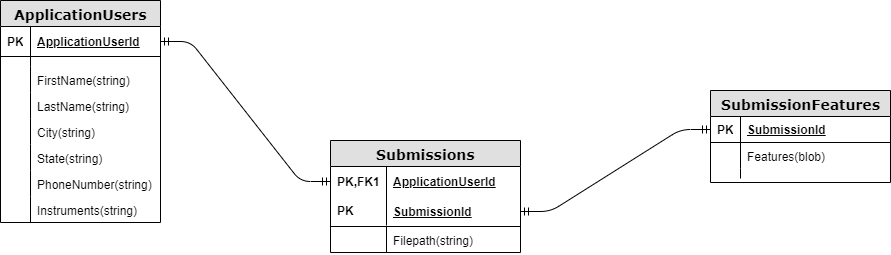

The diagram above was exported from draw.io. Its source (the exported page's mxGraphModel, read from the mxfile embedded in the PNG):
<mxGraphModel dx="1232" dy="742" grid="1" gridSize="10" guides="1" tooltips="1" connect="1" arrows="1" fold="1" page="1" pageScale="1" pageWidth="1100" pageHeight="850" background="#ffffff" math="0" shadow="0">
  <root>
    <mxCell id="0" />
    <mxCell id="1" parent="0" />
    <mxCell id="2e49270ec7c68f3f-1" value="&lt;b&gt;Submissions&lt;/b&gt;" style="swimlane;html=1;fontStyle=0;childLayout=stackLayout;horizontal=1;startSize=26;fillColor=#e0e0e0;horizontalStack=0;resizeParent=1;resizeLast=0;collapsible=1;marginBottom=0;swimlaneFillColor=#ffffff;align=center;rounded=0;shadow=0;comic=0;labelBackgroundColor=none;strokeWidth=1;fontFamily=Verdana;fontSize=14" parent="1" vertex="1">
      <mxGeometry x="380" y="170" width="190" height="112" as="geometry" />
    </mxCell>
    <mxCell id="2e49270ec7c68f3f-2" value="ApplicationUserId" style="shape=partialRectangle;top=0;left=0;right=0;bottom=0;html=1;align=left;verticalAlign=middle;fillColor=none;spacingLeft=60;spacingRight=4;whiteSpace=wrap;overflow=hidden;rotatable=0;points=[[0,0.5],[1,0.5]];portConstraint=eastwest;dropTarget=0;fontStyle=5;" parent="2e49270ec7c68f3f-1" vertex="1">
      <mxGeometry y="26" width="190" height="30" as="geometry" />
    </mxCell>
    <mxCell id="2e49270ec7c68f3f-3" value="PK,FK1" style="shape=partialRectangle;fontStyle=1;top=0;left=0;bottom=0;html=1;fillColor=none;align=left;verticalAlign=middle;spacingLeft=4;spacingRight=4;whiteSpace=wrap;overflow=hidden;rotatable=0;points=[];portConstraint=eastwest;part=1;" parent="2e49270ec7c68f3f-2" vertex="1" connectable="0">
      <mxGeometry width="56" height="30" as="geometry" />
    </mxCell>
    <mxCell id="2e49270ec7c68f3f-4" value="SubmissionId" style="shape=partialRectangle;top=0;left=0;right=0;bottom=1;html=1;align=left;verticalAlign=middle;fillColor=none;spacingLeft=60;spacingRight=4;whiteSpace=wrap;overflow=hidden;rotatable=0;points=[[0,0.5],[1,0.5]];portConstraint=eastwest;dropTarget=0;fontStyle=5;" parent="2e49270ec7c68f3f-1" vertex="1">
      <mxGeometry y="56" width="190" height="30" as="geometry" />
    </mxCell>
    <mxCell id="2e49270ec7c68f3f-5" value="PK" style="shape=partialRectangle;fontStyle=1;top=0;left=0;bottom=0;html=1;fillColor=none;align=left;verticalAlign=middle;spacingLeft=4;spacingRight=4;whiteSpace=wrap;overflow=hidden;rotatable=0;points=[];portConstraint=eastwest;part=1;" parent="2e49270ec7c68f3f-4" vertex="1" connectable="0">
      <mxGeometry y="-1" width="56" height="30" as="geometry" />
    </mxCell>
    <mxCell id="HDXYDy-0c-ykAd3sReYs-5" value="Filepath(string)" style="shape=partialRectangle;top=0;left=0;right=0;bottom=0;html=1;align=left;verticalAlign=top;fillColor=none;spacingLeft=60;spacingRight=4;whiteSpace=wrap;overflow=hidden;rotatable=0;points=[[0,0.5],[1,0.5]];portConstraint=eastwest;dropTarget=0;" parent="2e49270ec7c68f3f-1" vertex="1">
      <mxGeometry y="86" width="190" height="26" as="geometry" />
    </mxCell>
    <mxCell id="HDXYDy-0c-ykAd3sReYs-6" value="" style="shape=partialRectangle;top=0;left=0;bottom=0;html=1;fillColor=none;align=left;verticalAlign=top;spacingLeft=4;spacingRight=4;whiteSpace=wrap;overflow=hidden;rotatable=0;points=[];portConstraint=eastwest;part=1;" parent="HDXYDy-0c-ykAd3sReYs-5" vertex="1" connectable="0">
      <mxGeometry width="56" height="26" as="geometry" />
    </mxCell>
    <mxCell id="2e49270ec7c68f3f-8" value="&lt;b&gt;SubmissionFeatures&lt;/b&gt;" style="swimlane;html=1;fontStyle=0;childLayout=stackLayout;horizontal=1;startSize=26;fillColor=#e0e0e0;horizontalStack=0;resizeParent=1;resizeLast=0;collapsible=1;marginBottom=0;swimlaneFillColor=#ffffff;align=center;rounded=0;shadow=0;comic=0;labelBackgroundColor=none;strokeWidth=1;fontFamily=Verdana;fontSize=14;swimlaneLine=1;" parent="1" vertex="1">
      <mxGeometry x="760" y="120" width="180" height="92" as="geometry" />
    </mxCell>
    <mxCell id="2e49270ec7c68f3f-9" value="SubmissionId" style="shape=partialRectangle;top=0;left=0;right=0;bottom=1;html=1;align=left;verticalAlign=middle;fillColor=none;spacingLeft=34;spacingRight=4;whiteSpace=wrap;overflow=hidden;rotatable=0;points=[[0,0.5],[1,0.5]];portConstraint=eastwest;dropTarget=0;fontStyle=5;" parent="2e49270ec7c68f3f-8" vertex="1">
      <mxGeometry y="26" width="180" height="26" as="geometry" />
    </mxCell>
    <mxCell id="2e49270ec7c68f3f-10" value="&lt;b&gt;PK&lt;/b&gt;" style="shape=partialRectangle;top=0;left=0;bottom=0;html=1;fillColor=none;align=left;verticalAlign=middle;spacingLeft=4;spacingRight=4;whiteSpace=wrap;overflow=hidden;rotatable=0;points=[];portConstraint=eastwest;part=1;" parent="2e49270ec7c68f3f-9" vertex="1" connectable="0">
      <mxGeometry width="30" height="26" as="geometry" />
    </mxCell>
    <mxCell id="2e49270ec7c68f3f-13" value="Features(blob)" style="shape=partialRectangle;top=0;left=0;right=0;bottom=0;html=1;align=left;verticalAlign=top;fillColor=none;spacingLeft=34;spacingRight=4;whiteSpace=wrap;overflow=hidden;rotatable=0;points=[[0,0.5],[1,0.5]];portConstraint=eastwest;dropTarget=0;" parent="2e49270ec7c68f3f-8" vertex="1">
      <mxGeometry y="52" width="180" height="26" as="geometry" />
    </mxCell>
    <mxCell id="2e49270ec7c68f3f-14" value="" style="shape=partialRectangle;top=0;left=0;bottom=0;html=1;fillColor=none;align=left;verticalAlign=top;spacingLeft=4;spacingRight=4;whiteSpace=wrap;overflow=hidden;rotatable=0;points=[];portConstraint=eastwest;part=1;" parent="2e49270ec7c68f3f-13" vertex="1" connectable="0">
      <mxGeometry width="30" height="26" as="geometry" />
    </mxCell>
    <mxCell id="2e49270ec7c68f3f-17" value="" style="shape=partialRectangle;top=0;left=0;right=0;bottom=0;html=1;align=left;verticalAlign=top;fillColor=none;spacingLeft=34;spacingRight=4;whiteSpace=wrap;overflow=hidden;rotatable=0;points=[[0,0.5],[1,0.5]];portConstraint=eastwest;dropTarget=0;" parent="2e49270ec7c68f3f-8" vertex="1">
      <mxGeometry y="78" width="180" height="10" as="geometry" />
    </mxCell>
    <mxCell id="2e49270ec7c68f3f-18" value="" style="shape=partialRectangle;top=0;left=0;bottom=0;html=1;fillColor=none;align=left;verticalAlign=top;spacingLeft=4;spacingRight=4;whiteSpace=wrap;overflow=hidden;rotatable=0;points=[];portConstraint=eastwest;part=1;" parent="2e49270ec7c68f3f-17" vertex="1" connectable="0">
      <mxGeometry width="30" height="10" as="geometry" />
    </mxCell>
    <mxCell id="HDXYDy-0c-ykAd3sReYs-7" value="" style="edgeStyle=entityRelationEdgeStyle;fontSize=12;html=1;endArrow=ERmandOne;startArrow=ERmandOne;exitX=1;exitY=0.5;exitDx=0;exitDy=0;entryX=0;entryY=0.5;entryDx=0;entryDy=0;" parent="1" source="2e49270ec7c68f3f-4" target="2e49270ec7c68f3f-9" edge="1">
      <mxGeometry width="100" height="100" relative="1" as="geometry">
        <mxPoint x="480" y="370" as="sourcePoint" />
        <mxPoint x="580" y="270" as="targetPoint" />
      </mxGeometry>
    </mxCell>
    <mxCell id="32pbUfe9V5pjSkMk-euw-1" value="&lt;b&gt;ApplicationUsers&lt;/b&gt;" style="swimlane;html=1;fontStyle=0;childLayout=stackLayout;horizontal=1;startSize=26;fillColor=#e0e0e0;horizontalStack=0;resizeParent=1;resizeLast=0;collapsible=1;marginBottom=0;swimlaneFillColor=#ffffff;align=center;rounded=0;shadow=0;comic=0;labelBackgroundColor=none;strokeWidth=1;fontFamily=Verdana;fontSize=14;swimlaneLine=1;" vertex="1" parent="1">
      <mxGeometry x="50" y="30" width="160" height="222" as="geometry" />
    </mxCell>
    <mxCell id="32pbUfe9V5pjSkMk-euw-2" value="ApplicationUserId" style="shape=partialRectangle;top=0;left=0;right=0;bottom=1;html=1;align=left;verticalAlign=middle;fillColor=none;spacingLeft=34;spacingRight=4;whiteSpace=wrap;overflow=hidden;rotatable=0;points=[[0,0.5],[1,0.5]];portConstraint=eastwest;dropTarget=0;fontStyle=5;" vertex="1" parent="32pbUfe9V5pjSkMk-euw-1">
      <mxGeometry y="26" width="160" height="30" as="geometry" />
    </mxCell>
    <mxCell id="32pbUfe9V5pjSkMk-euw-3" value="&lt;b&gt;PK&lt;/b&gt;" style="shape=partialRectangle;top=0;left=0;bottom=0;html=1;fillColor=none;align=left;verticalAlign=middle;spacingLeft=4;spacingRight=4;whiteSpace=wrap;overflow=hidden;rotatable=0;points=[];portConstraint=eastwest;part=1;" vertex="1" connectable="0" parent="32pbUfe9V5pjSkMk-euw-2">
      <mxGeometry width="30" height="30" as="geometry" />
    </mxCell>
    <mxCell id="32pbUfe9V5pjSkMk-euw-6" value="" style="shape=partialRectangle;top=0;left=0;right=0;bottom=0;html=1;align=left;verticalAlign=top;fillColor=none;spacingLeft=34;spacingRight=4;whiteSpace=wrap;overflow=hidden;rotatable=0;points=[[0,0.5],[1,0.5]];portConstraint=eastwest;dropTarget=0;" vertex="1" parent="32pbUfe9V5pjSkMk-euw-1">
      <mxGeometry y="56" width="160" height="10" as="geometry" />
    </mxCell>
    <mxCell id="32pbUfe9V5pjSkMk-euw-7" value="" style="shape=partialRectangle;top=0;left=0;bottom=0;html=1;fillColor=none;align=left;verticalAlign=top;spacingLeft=4;spacingRight=4;whiteSpace=wrap;overflow=hidden;rotatable=0;points=[];portConstraint=eastwest;part=1;" vertex="1" connectable="0" parent="32pbUfe9V5pjSkMk-euw-6">
      <mxGeometry width="30" height="10" as="geometry" />
    </mxCell>
    <mxCell id="32pbUfe9V5pjSkMk-euw-8" value="FirstName(string)" style="shape=partialRectangle;top=0;left=0;right=0;bottom=0;html=1;align=left;verticalAlign=top;fillColor=none;spacingLeft=34;spacingRight=4;whiteSpace=wrap;overflow=hidden;rotatable=0;points=[[0,0.5],[1,0.5]];portConstraint=eastwest;dropTarget=0;" vertex="1" parent="32pbUfe9V5pjSkMk-euw-1">
      <mxGeometry y="66" width="160" height="26" as="geometry" />
    </mxCell>
    <mxCell id="32pbUfe9V5pjSkMk-euw-9" value="" style="shape=partialRectangle;top=0;left=0;bottom=0;html=1;fillColor=none;align=left;verticalAlign=top;spacingLeft=4;spacingRight=4;whiteSpace=wrap;overflow=hidden;rotatable=0;points=[];portConstraint=eastwest;part=1;" vertex="1" connectable="0" parent="32pbUfe9V5pjSkMk-euw-8">
      <mxGeometry width="30" height="26" as="geometry" />
    </mxCell>
    <mxCell id="32pbUfe9V5pjSkMk-euw-10" value="LastName(string)" style="shape=partialRectangle;top=0;left=0;right=0;bottom=0;html=1;align=left;verticalAlign=top;fillColor=none;spacingLeft=34;spacingRight=4;whiteSpace=wrap;overflow=hidden;rotatable=0;points=[[0,0.5],[1,0.5]];portConstraint=eastwest;dropTarget=0;" vertex="1" parent="32pbUfe9V5pjSkMk-euw-1">
      <mxGeometry y="92" width="160" height="26" as="geometry" />
    </mxCell>
    <mxCell id="32pbUfe9V5pjSkMk-euw-11" value="" style="shape=partialRectangle;top=0;left=0;bottom=0;html=1;fillColor=none;align=left;verticalAlign=top;spacingLeft=4;spacingRight=4;whiteSpace=wrap;overflow=hidden;rotatable=0;points=[];portConstraint=eastwest;part=1;" vertex="1" connectable="0" parent="32pbUfe9V5pjSkMk-euw-10">
      <mxGeometry width="30" height="26" as="geometry" />
    </mxCell>
    <mxCell id="32pbUfe9V5pjSkMk-euw-12" value="City(string)" style="shape=partialRectangle;top=0;left=0;right=0;bottom=0;html=1;align=left;verticalAlign=top;fillColor=none;spacingLeft=34;spacingRight=4;whiteSpace=wrap;overflow=hidden;rotatable=0;points=[[0,0.5],[1,0.5]];portConstraint=eastwest;dropTarget=0;" vertex="1" parent="32pbUfe9V5pjSkMk-euw-1">
      <mxGeometry y="118" width="160" height="26" as="geometry" />
    </mxCell>
    <mxCell id="32pbUfe9V5pjSkMk-euw-13" value="" style="shape=partialRectangle;top=0;left=0;bottom=0;html=1;fillColor=none;align=left;verticalAlign=top;spacingLeft=4;spacingRight=4;whiteSpace=wrap;overflow=hidden;rotatable=0;points=[];portConstraint=eastwest;part=1;" vertex="1" connectable="0" parent="32pbUfe9V5pjSkMk-euw-12">
      <mxGeometry width="30" height="26" as="geometry" />
    </mxCell>
    <mxCell id="32pbUfe9V5pjSkMk-euw-4" value="State(string)" style="shape=partialRectangle;top=0;left=0;right=0;bottom=0;html=1;align=left;verticalAlign=top;fillColor=none;spacingLeft=34;spacingRight=4;whiteSpace=wrap;overflow=hidden;rotatable=0;points=[[0,0.5],[1,0.5]];portConstraint=eastwest;dropTarget=0;" vertex="1" parent="32pbUfe9V5pjSkMk-euw-1">
      <mxGeometry y="144" width="160" height="26" as="geometry" />
    </mxCell>
    <mxCell id="32pbUfe9V5pjSkMk-euw-5" value="" style="shape=partialRectangle;top=0;left=0;bottom=0;html=1;fillColor=none;align=left;verticalAlign=top;spacingLeft=4;spacingRight=4;whiteSpace=wrap;overflow=hidden;rotatable=0;points=[];portConstraint=eastwest;part=1;" vertex="1" connectable="0" parent="32pbUfe9V5pjSkMk-euw-4">
      <mxGeometry width="30" height="26" as="geometry" />
    </mxCell>
    <mxCell id="32pbUfe9V5pjSkMk-euw-14" value="PhoneNumber(string)" style="shape=partialRectangle;top=0;left=0;right=0;bottom=0;html=1;align=left;verticalAlign=top;fillColor=none;spacingLeft=34;spacingRight=4;whiteSpace=wrap;overflow=hidden;rotatable=0;points=[[0,0.5],[1,0.5]];portConstraint=eastwest;dropTarget=0;" vertex="1" parent="32pbUfe9V5pjSkMk-euw-1">
      <mxGeometry y="170" width="160" height="26" as="geometry" />
    </mxCell>
    <mxCell id="32pbUfe9V5pjSkMk-euw-15" value="" style="shape=partialRectangle;top=0;left=0;bottom=0;html=1;fillColor=none;align=left;verticalAlign=top;spacingLeft=4;spacingRight=4;whiteSpace=wrap;overflow=hidden;rotatable=0;points=[];portConstraint=eastwest;part=1;" vertex="1" connectable="0" parent="32pbUfe9V5pjSkMk-euw-14">
      <mxGeometry width="30" height="26" as="geometry" />
    </mxCell>
    <mxCell id="32pbUfe9V5pjSkMk-euw-16" value="Instruments(string)" style="shape=partialRectangle;top=0;left=0;right=0;bottom=0;html=1;align=left;verticalAlign=top;fillColor=none;spacingLeft=34;spacingRight=4;whiteSpace=wrap;overflow=hidden;rotatable=0;points=[[0,0.5],[1,0.5]];portConstraint=eastwest;dropTarget=0;" vertex="1" parent="32pbUfe9V5pjSkMk-euw-1">
      <mxGeometry y="196" width="160" height="26" as="geometry" />
    </mxCell>
    <mxCell id="32pbUfe9V5pjSkMk-euw-17" value="" style="shape=partialRectangle;top=0;left=0;bottom=0;html=1;fillColor=none;align=left;verticalAlign=top;spacingLeft=4;spacingRight=4;whiteSpace=wrap;overflow=hidden;rotatable=0;points=[];portConstraint=eastwest;part=1;" vertex="1" connectable="0" parent="32pbUfe9V5pjSkMk-euw-16">
      <mxGeometry width="30" height="26" as="geometry" />
    </mxCell>
    <mxCell id="32pbUfe9V5pjSkMk-euw-21" value="" style="edgeStyle=entityRelationEdgeStyle;fontSize=12;html=1;endArrow=ERmandOne;startArrow=ERmandOne;exitX=1;exitY=0.5;exitDx=0;exitDy=0;entryX=0;entryY=0.5;entryDx=0;entryDy=0;" edge="1" parent="1" source="32pbUfe9V5pjSkMk-euw-2" target="2e49270ec7c68f3f-2">
      <mxGeometry width="100" height="100" relative="1" as="geometry">
        <mxPoint x="250" y="352" as="sourcePoint" />
        <mxPoint x="380" y="440" as="targetPoint" />
      </mxGeometry>
    </mxCell>
  </root>
</mxGraphModel>